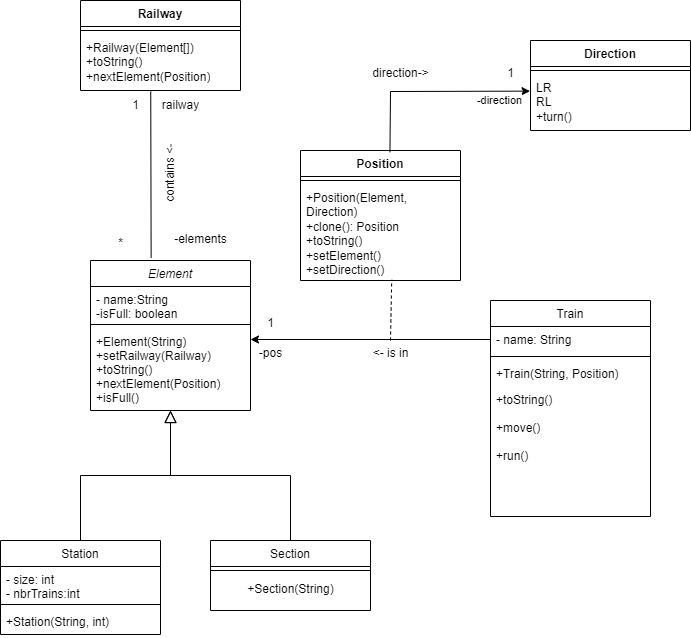

The diagram above was exported from draw.io. Its source (the exported page's mxGraphModel, read from the mxfile embedded in the PNG):
<mxGraphModel dx="1290" dy="653" grid="1" gridSize="10" guides="1" tooltips="1" connect="1" arrows="1" fold="1" page="1" pageScale="1" pageWidth="827" pageHeight="1169" math="0" shadow="0">
  <root>
    <mxCell id="WIyWlLk6GJQsqaUBKTNV-0" />
    <mxCell id="WIyWlLk6GJQsqaUBKTNV-1" parent="WIyWlLk6GJQsqaUBKTNV-0" />
    <mxCell id="zkfFHV4jXpPFQw0GAbJ--0" value="Element" style="swimlane;fontStyle=2;align=center;verticalAlign=top;childLayout=stackLayout;horizontal=1;startSize=26;horizontalStack=0;resizeParent=1;resizeLast=0;collapsible=1;marginBottom=0;rounded=0;shadow=0;strokeWidth=1;" parent="WIyWlLk6GJQsqaUBKTNV-1" vertex="1">
      <mxGeometry x="180" y="450" width="160" height="150" as="geometry">
        <mxRectangle x="230" y="140" width="160" height="26" as="alternateBounds" />
      </mxGeometry>
    </mxCell>
    <mxCell id="zkfFHV4jXpPFQw0GAbJ--1" value="- name:String&#10;-isFull: boolean " style="text;align=left;verticalAlign=top;spacingLeft=4;spacingRight=4;overflow=hidden;rotatable=0;points=[[0,0.5],[1,0.5]];portConstraint=eastwest;" parent="zkfFHV4jXpPFQw0GAbJ--0" vertex="1">
      <mxGeometry y="26" width="160" height="34" as="geometry" />
    </mxCell>
    <mxCell id="zkfFHV4jXpPFQw0GAbJ--4" value="" style="line;html=1;strokeWidth=1;align=left;verticalAlign=middle;spacingTop=-1;spacingLeft=3;spacingRight=3;rotatable=0;labelPosition=right;points=[];portConstraint=eastwest;" parent="zkfFHV4jXpPFQw0GAbJ--0" vertex="1">
      <mxGeometry y="60" width="160" height="8" as="geometry" />
    </mxCell>
    <mxCell id="zkfFHV4jXpPFQw0GAbJ--5" value="+Element(String)&#10;+setRailway(Railway)&#10;+toString()&#10;+nextElement(Position)&#10;+isFull()&#10;" style="text;align=left;verticalAlign=top;spacingLeft=4;spacingRight=4;overflow=hidden;rotatable=0;points=[[0,0.5],[1,0.5]];portConstraint=eastwest;" parent="zkfFHV4jXpPFQw0GAbJ--0" vertex="1">
      <mxGeometry y="68" width="160" height="82" as="geometry" />
    </mxCell>
    <mxCell id="zkfFHV4jXpPFQw0GAbJ--6" value="Station" style="swimlane;fontStyle=0;align=center;verticalAlign=top;childLayout=stackLayout;horizontal=1;startSize=26;horizontalStack=0;resizeParent=1;resizeLast=0;collapsible=1;marginBottom=0;rounded=0;shadow=0;strokeWidth=1;" parent="WIyWlLk6GJQsqaUBKTNV-1" vertex="1">
      <mxGeometry x="90" y="730" width="160" height="94" as="geometry">
        <mxRectangle x="130" y="380" width="160" height="26" as="alternateBounds" />
      </mxGeometry>
    </mxCell>
    <mxCell id="zkfFHV4jXpPFQw0GAbJ--7" value="- size: int&#10;- nbrTrains:int" style="text;align=left;verticalAlign=top;spacingLeft=4;spacingRight=4;overflow=hidden;rotatable=0;points=[[0,0.5],[1,0.5]];portConstraint=eastwest;" parent="zkfFHV4jXpPFQw0GAbJ--6" vertex="1">
      <mxGeometry y="26" width="160" height="34" as="geometry" />
    </mxCell>
    <mxCell id="zkfFHV4jXpPFQw0GAbJ--9" value="" style="line;html=1;strokeWidth=1;align=left;verticalAlign=middle;spacingTop=-1;spacingLeft=3;spacingRight=3;rotatable=0;labelPosition=right;points=[];portConstraint=eastwest;" parent="zkfFHV4jXpPFQw0GAbJ--6" vertex="1">
      <mxGeometry y="60" width="160" height="8" as="geometry" />
    </mxCell>
    <mxCell id="zkfFHV4jXpPFQw0GAbJ--11" value="+Station(String, int)&#10;" style="text;align=left;verticalAlign=top;spacingLeft=4;spacingRight=4;overflow=hidden;rotatable=0;points=[[0,0.5],[1,0.5]];portConstraint=eastwest;" parent="zkfFHV4jXpPFQw0GAbJ--6" vertex="1">
      <mxGeometry y="68" width="160" height="26" as="geometry" />
    </mxCell>
    <mxCell id="zkfFHV4jXpPFQw0GAbJ--12" value="" style="endArrow=block;endSize=10;endFill=0;shadow=0;strokeWidth=1;rounded=0;edgeStyle=elbowEdgeStyle;elbow=vertical;" parent="WIyWlLk6GJQsqaUBKTNV-1" source="zkfFHV4jXpPFQw0GAbJ--6" target="zkfFHV4jXpPFQw0GAbJ--0" edge="1">
      <mxGeometry width="160" relative="1" as="geometry">
        <mxPoint x="170" y="573" as="sourcePoint" />
        <mxPoint x="170" y="573" as="targetPoint" />
      </mxGeometry>
    </mxCell>
    <mxCell id="zkfFHV4jXpPFQw0GAbJ--13" value="Section" style="swimlane;fontStyle=0;align=center;verticalAlign=top;childLayout=stackLayout;horizontal=1;startSize=26;horizontalStack=0;resizeParent=1;resizeLast=0;collapsible=1;marginBottom=0;rounded=0;shadow=0;strokeWidth=1;" parent="WIyWlLk6GJQsqaUBKTNV-1" vertex="1">
      <mxGeometry x="300" y="730" width="160" height="70" as="geometry">
        <mxRectangle x="340" y="380" width="170" height="26" as="alternateBounds" />
      </mxGeometry>
    </mxCell>
    <mxCell id="zkfFHV4jXpPFQw0GAbJ--15" value="" style="line;html=1;strokeWidth=1;align=left;verticalAlign=middle;spacingTop=-1;spacingLeft=3;spacingRight=3;rotatable=0;labelPosition=right;points=[];portConstraint=eastwest;" parent="zkfFHV4jXpPFQw0GAbJ--13" vertex="1">
      <mxGeometry y="26" width="160" height="8" as="geometry" />
    </mxCell>
    <mxCell id="5JnEOjg59oMOT6H77TpT-1" value="+Section(String)" style="text;html=1;align=center;verticalAlign=middle;resizable=0;points=[];autosize=1;strokeColor=none;fillColor=none;" parent="zkfFHV4jXpPFQw0GAbJ--13" vertex="1">
      <mxGeometry y="34" width="160" height="30" as="geometry" />
    </mxCell>
    <mxCell id="zkfFHV4jXpPFQw0GAbJ--16" value="" style="endArrow=block;endSize=10;endFill=0;shadow=0;strokeWidth=1;rounded=0;edgeStyle=elbowEdgeStyle;elbow=vertical;" parent="WIyWlLk6GJQsqaUBKTNV-1" source="zkfFHV4jXpPFQw0GAbJ--13" target="zkfFHV4jXpPFQw0GAbJ--0" edge="1">
      <mxGeometry width="160" relative="1" as="geometry">
        <mxPoint x="180" y="743" as="sourcePoint" />
        <mxPoint x="280" y="641" as="targetPoint" />
      </mxGeometry>
    </mxCell>
    <mxCell id="zkfFHV4jXpPFQw0GAbJ--17" value="Train" style="swimlane;fontStyle=0;align=center;verticalAlign=top;childLayout=stackLayout;horizontal=1;startSize=26;horizontalStack=0;resizeParent=1;resizeLast=0;collapsible=1;marginBottom=0;rounded=0;shadow=0;strokeWidth=1;" parent="WIyWlLk6GJQsqaUBKTNV-1" vertex="1">
      <mxGeometry x="580" y="490" width="160" height="216" as="geometry">
        <mxRectangle x="550" y="140" width="160" height="26" as="alternateBounds" />
      </mxGeometry>
    </mxCell>
    <mxCell id="zkfFHV4jXpPFQw0GAbJ--18" value="- name: String" style="text;align=left;verticalAlign=top;spacingLeft=4;spacingRight=4;overflow=hidden;rotatable=0;points=[[0,0.5],[1,0.5]];portConstraint=eastwest;" parent="zkfFHV4jXpPFQw0GAbJ--17" vertex="1">
      <mxGeometry y="26" width="160" height="26" as="geometry" />
    </mxCell>
    <mxCell id="zkfFHV4jXpPFQw0GAbJ--23" value="" style="line;html=1;strokeWidth=1;align=left;verticalAlign=middle;spacingTop=-1;spacingLeft=3;spacingRight=3;rotatable=0;labelPosition=right;points=[];portConstraint=eastwest;" parent="zkfFHV4jXpPFQw0GAbJ--17" vertex="1">
      <mxGeometry y="52" width="160" height="8" as="geometry" />
    </mxCell>
    <mxCell id="zkfFHV4jXpPFQw0GAbJ--24" value="+Train(String, Position)" style="text;align=left;verticalAlign=top;spacingLeft=4;spacingRight=4;overflow=hidden;rotatable=0;points=[[0,0.5],[1,0.5]];portConstraint=eastwest;" parent="zkfFHV4jXpPFQw0GAbJ--17" vertex="1">
      <mxGeometry y="60" width="160" height="26" as="geometry" />
    </mxCell>
    <mxCell id="zkfFHV4jXpPFQw0GAbJ--25" value="+toString()&#10;&#10;+move()&#10;&#10;+run()&#10;&#10;" style="text;align=left;verticalAlign=top;spacingLeft=4;spacingRight=4;overflow=hidden;rotatable=0;points=[[0,0.5],[1,0.5]];portConstraint=eastwest;" parent="zkfFHV4jXpPFQw0GAbJ--17" vertex="1">
      <mxGeometry y="86" width="160" height="104" as="geometry" />
    </mxCell>
    <mxCell id="5JnEOjg59oMOT6H77TpT-2" value="" style="endArrow=classic;html=1;rounded=0;exitX=0;exitY=0.5;exitDx=0;exitDy=0;" parent="WIyWlLk6GJQsqaUBKTNV-1" source="zkfFHV4jXpPFQw0GAbJ--18" edge="1">
      <mxGeometry width="50" height="50" relative="1" as="geometry">
        <mxPoint x="370" y="660" as="sourcePoint" />
        <mxPoint x="340" y="529" as="targetPoint" />
      </mxGeometry>
    </mxCell>
    <mxCell id="5JnEOjg59oMOT6H77TpT-3" value="Position" style="swimlane;fontStyle=1;align=center;verticalAlign=top;childLayout=stackLayout;horizontal=1;startSize=26;horizontalStack=0;resizeParent=1;resizeParentMax=0;resizeLast=0;collapsible=1;marginBottom=0;whiteSpace=wrap;html=1;" parent="WIyWlLk6GJQsqaUBKTNV-1" vertex="1">
      <mxGeometry x="390" y="340" width="160" height="130" as="geometry" />
    </mxCell>
    <mxCell id="5JnEOjg59oMOT6H77TpT-5" value="" style="line;strokeWidth=1;fillColor=none;align=left;verticalAlign=middle;spacingTop=-1;spacingLeft=3;spacingRight=3;rotatable=0;labelPosition=right;points=[];portConstraint=eastwest;strokeColor=inherit;" parent="5JnEOjg59oMOT6H77TpT-3" vertex="1">
      <mxGeometry y="26" width="160" height="8" as="geometry" />
    </mxCell>
    <mxCell id="5JnEOjg59oMOT6H77TpT-6" value="+Position(Element, Direction)&lt;br&gt;+clone(): Position&lt;br&gt;+toString()&lt;br&gt;+setElement()&lt;br&gt;+setDirection()" style="text;strokeColor=none;fillColor=none;align=left;verticalAlign=top;spacingLeft=4;spacingRight=4;overflow=hidden;rotatable=0;points=[[0,0.5],[1,0.5]];portConstraint=eastwest;whiteSpace=wrap;html=1;" parent="5JnEOjg59oMOT6H77TpT-3" vertex="1">
      <mxGeometry y="34" width="160" height="96" as="geometry" />
    </mxCell>
    <mxCell id="5JnEOjg59oMOT6H77TpT-7" value="Railway" style="swimlane;fontStyle=1;align=center;verticalAlign=top;childLayout=stackLayout;horizontal=1;startSize=26;horizontalStack=0;resizeParent=1;resizeParentMax=0;resizeLast=0;collapsible=1;marginBottom=0;whiteSpace=wrap;html=1;" parent="WIyWlLk6GJQsqaUBKTNV-1" vertex="1">
      <mxGeometry x="170" y="190" width="160" height="90" as="geometry" />
    </mxCell>
    <mxCell id="5JnEOjg59oMOT6H77TpT-9" value="" style="line;strokeWidth=1;fillColor=none;align=left;verticalAlign=middle;spacingTop=-1;spacingLeft=3;spacingRight=3;rotatable=0;labelPosition=right;points=[];portConstraint=eastwest;strokeColor=inherit;" parent="5JnEOjg59oMOT6H77TpT-7" vertex="1">
      <mxGeometry y="26" width="160" height="8" as="geometry" />
    </mxCell>
    <mxCell id="5JnEOjg59oMOT6H77TpT-10" value="+Railway(Element[])&lt;br&gt;+toString()&lt;br&gt;+nextElement(Position)" style="text;strokeColor=none;fillColor=none;align=left;verticalAlign=top;spacingLeft=4;spacingRight=4;overflow=hidden;rotatable=0;points=[[0,0.5],[1,0.5]];portConstraint=eastwest;whiteSpace=wrap;html=1;" parent="5JnEOjg59oMOT6H77TpT-7" vertex="1">
      <mxGeometry y="34" width="160" height="56" as="geometry" />
    </mxCell>
    <mxCell id="5JnEOjg59oMOT6H77TpT-11" value="Direction" style="swimlane;fontStyle=1;align=center;verticalAlign=top;childLayout=stackLayout;horizontal=1;startSize=26;horizontalStack=0;resizeParent=1;resizeParentMax=0;resizeLast=0;collapsible=1;marginBottom=0;whiteSpace=wrap;html=1;" parent="WIyWlLk6GJQsqaUBKTNV-1" vertex="1">
      <mxGeometry x="620" y="230" width="160" height="90" as="geometry" />
    </mxCell>
    <mxCell id="5JnEOjg59oMOT6H77TpT-13" value="" style="line;strokeWidth=1;fillColor=none;align=left;verticalAlign=middle;spacingTop=-1;spacingLeft=3;spacingRight=3;rotatable=0;labelPosition=right;points=[];portConstraint=eastwest;strokeColor=inherit;" parent="5JnEOjg59oMOT6H77TpT-11" vertex="1">
      <mxGeometry y="26" width="160" height="8" as="geometry" />
    </mxCell>
    <mxCell id="5JnEOjg59oMOT6H77TpT-14" value="LR&lt;br&gt;RL&lt;br&gt;+turn()" style="text;strokeColor=none;fillColor=none;align=left;verticalAlign=top;spacingLeft=4;spacingRight=4;overflow=hidden;rotatable=0;points=[[0,0.5],[1,0.5]];portConstraint=eastwest;whiteSpace=wrap;html=1;" parent="5JnEOjg59oMOT6H77TpT-11" vertex="1">
      <mxGeometry y="34" width="160" height="56" as="geometry" />
    </mxCell>
    <mxCell id="5JnEOjg59oMOT6H77TpT-15" value="" style="endArrow=classic;html=1;rounded=0;entryX=-0.003;entryY=0.947;entryDx=0;entryDy=0;entryPerimeter=0;exitX=0.559;exitY=0.013;exitDx=0;exitDy=0;exitPerimeter=0;" parent="WIyWlLk6GJQsqaUBKTNV-1" source="5JnEOjg59oMOT6H77TpT-3" edge="1">
      <mxGeometry width="50" height="50" relative="1" as="geometry">
        <mxPoint x="440" y="340" as="sourcePoint" />
        <mxPoint x="619.52" y="280.62200000000007" as="targetPoint" />
        <Array as="points">
          <mxPoint x="480" y="281" />
        </Array>
      </mxGeometry>
    </mxCell>
    <mxCell id="5JnEOjg59oMOT6H77TpT-24" value="-direction" style="edgeLabel;html=1;align=center;verticalAlign=middle;resizable=0;points=[];" parent="5JnEOjg59oMOT6H77TpT-15" connectable="0" vertex="1">
      <mxGeometry x="0.6923" y="-9" relative="1" as="geometry">
        <mxPoint as="offset" />
      </mxGeometry>
    </mxCell>
    <mxCell id="5JnEOjg59oMOT6H77TpT-17" value="" style="endArrow=none;html=1;rounded=0;exitX=0.379;exitY=-0.017;exitDx=0;exitDy=0;exitPerimeter=0;entryX=0.439;entryY=1.017;entryDx=0;entryDy=0;entryPerimeter=0;" parent="WIyWlLk6GJQsqaUBKTNV-1" source="zkfFHV4jXpPFQw0GAbJ--0" target="5JnEOjg59oMOT6H77TpT-10" edge="1">
      <mxGeometry width="50" height="50" relative="1" as="geometry">
        <mxPoint x="400" y="570" as="sourcePoint" />
        <mxPoint x="450" y="520" as="targetPoint" />
      </mxGeometry>
    </mxCell>
    <mxCell id="5JnEOjg59oMOT6H77TpT-18" value="" style="endArrow=none;dashed=1;html=1;rounded=0;entryX=0.57;entryY=0.993;entryDx=0;entryDy=0;entryPerimeter=0;" parent="WIyWlLk6GJQsqaUBKTNV-1" target="5JnEOjg59oMOT6H77TpT-6" edge="1">
      <mxGeometry width="50" height="50" relative="1" as="geometry">
        <mxPoint x="480" y="530" as="sourcePoint" />
        <mxPoint x="480" y="470" as="targetPoint" />
      </mxGeometry>
    </mxCell>
    <mxCell id="5JnEOjg59oMOT6H77TpT-19" value="-elements" style="text;html=1;align=center;verticalAlign=middle;resizable=0;points=[];autosize=1;strokeColor=none;fillColor=none;" parent="WIyWlLk6GJQsqaUBKTNV-1" vertex="1">
      <mxGeometry x="250" y="414" width="80" height="30" as="geometry" />
    </mxCell>
    <mxCell id="5JnEOjg59oMOT6H77TpT-20" value="*" style="text;html=1;align=center;verticalAlign=middle;resizable=0;points=[];autosize=1;strokeColor=none;fillColor=none;" parent="WIyWlLk6GJQsqaUBKTNV-1" vertex="1">
      <mxGeometry x="195" y="418" width="30" height="30" as="geometry" />
    </mxCell>
    <mxCell id="5JnEOjg59oMOT6H77TpT-21" value="railway" style="text;html=1;align=center;verticalAlign=middle;resizable=0;points=[];autosize=1;strokeColor=none;fillColor=none;" parent="WIyWlLk6GJQsqaUBKTNV-1" vertex="1">
      <mxGeometry x="240" y="280" width="60" height="30" as="geometry" />
    </mxCell>
    <mxCell id="5JnEOjg59oMOT6H77TpT-22" value="1" style="text;html=1;align=center;verticalAlign=middle;resizable=0;points=[];autosize=1;strokeColor=none;fillColor=none;" parent="WIyWlLk6GJQsqaUBKTNV-1" vertex="1">
      <mxGeometry x="210" y="280" width="30" height="30" as="geometry" />
    </mxCell>
    <mxCell id="5JnEOjg59oMOT6H77TpT-25" value="1" style="text;html=1;align=center;verticalAlign=middle;resizable=0;points=[];autosize=1;strokeColor=none;fillColor=none;" parent="WIyWlLk6GJQsqaUBKTNV-1" vertex="1">
      <mxGeometry x="585" y="248" width="30" height="30" as="geometry" />
    </mxCell>
    <mxCell id="5JnEOjg59oMOT6H77TpT-26" value="direction-&amp;gt;" style="text;html=1;align=center;verticalAlign=middle;resizable=0;points=[];autosize=1;strokeColor=none;fillColor=none;" parent="WIyWlLk6GJQsqaUBKTNV-1" vertex="1">
      <mxGeometry x="450" y="248" width="80" height="30" as="geometry" />
    </mxCell>
    <mxCell id="5JnEOjg59oMOT6H77TpT-27" value="&amp;lt;- is in" style="text;html=1;align=center;verticalAlign=middle;resizable=0;points=[];autosize=1;strokeColor=none;fillColor=none;" parent="WIyWlLk6GJQsqaUBKTNV-1" vertex="1">
      <mxGeometry x="450" y="528" width="60" height="30" as="geometry" />
    </mxCell>
    <mxCell id="5JnEOjg59oMOT6H77TpT-28" value="contains &amp;lt;-" style="text;html=1;align=center;verticalAlign=middle;resizable=0;points=[];autosize=1;strokeColor=none;fillColor=none;rotation=-90;" parent="WIyWlLk6GJQsqaUBKTNV-1" vertex="1">
      <mxGeometry x="220" y="348" width="80" height="30" as="geometry" />
    </mxCell>
    <mxCell id="5JnEOjg59oMOT6H77TpT-29" value="-pos" style="text;html=1;align=center;verticalAlign=middle;resizable=0;points=[];autosize=1;strokeColor=none;fillColor=none;" parent="WIyWlLk6GJQsqaUBKTNV-1" vertex="1">
      <mxGeometry x="335" y="528" width="50" height="30" as="geometry" />
    </mxCell>
    <mxCell id="5JnEOjg59oMOT6H77TpT-30" value="1" style="text;html=1;align=center;verticalAlign=middle;resizable=0;points=[];autosize=1;strokeColor=none;fillColor=none;" parent="WIyWlLk6GJQsqaUBKTNV-1" vertex="1">
      <mxGeometry x="345" y="498" width="30" height="30" as="geometry" />
    </mxCell>
  </root>
</mxGraphModel>